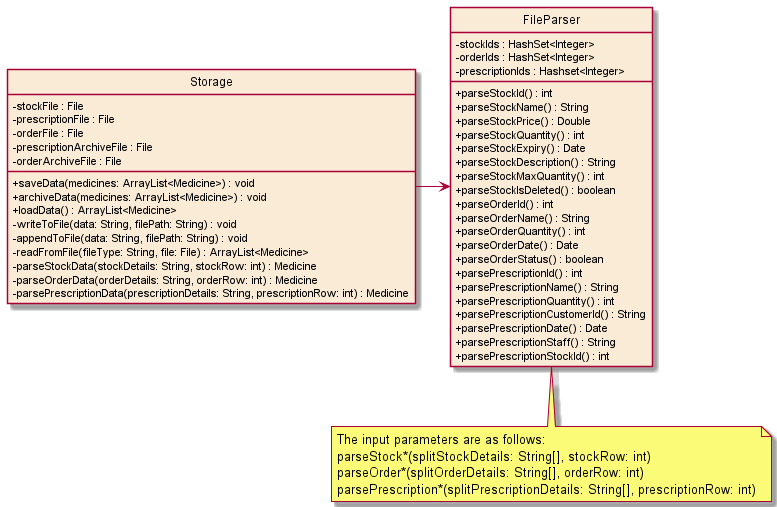

The diagram above was rendered by PlantUML. Its source (embedded in the PNG):
@startuml
'https://plantuml.com/class-diagram
' hide the circles in the diagram
hide circle
' hide the icons for access modifiers
skinparam classAttributeIconSize 0
!include style.puml
skinparam classBackgroundColor COLOR_UTILITIES_BOX

Storage -> FileParser

class Storage {
    -stockFile : File
    -prescriptionFile : File
    -orderFile : File
    -prescriptionArchiveFile : File
    -orderArchiveFile : File

    +saveData(medicines: ArrayList<Medicine>) : void
    +archiveData(medicines: ArrayList<Medicine>) : void
    +loadData() : ArrayList<Medicine>
    -writeToFile(data: String, filePath: String) : void
    -appendToFile(data: String, filePath: String) : void
    -readFromFile(fileType: String, file: File) : ArrayList<Medicine>
    -parseStockData(stockDetails: String, stockRow: int) : Medicine
    -parseOrderData(orderDetails: String, orderRow: int) : Medicine
    -parsePrescriptionData(prescriptionDetails: String, prescriptionRow: int) : Medicine
}

class "FileParser"{
    -stockIds : HashSet<Integer>
    -orderIds : HashSet<Integer>
    -prescriptionIds : Hashset<Integer>

    +parseStockId() : int
    +parseStockName() : String
    +parseStockPrice() : Double
    +parseStockQuantity() : int
    +parseStockExpiry() : Date
    +parseStockDescription() : String
    +parseStockMaxQuantity() : int
    +parseStockIsDeleted() : boolean
    +parseOrderId() : int
    +parseOrderName() : String
    +parseOrderQuantity() : int
    +parseOrderDate() : Date
    +parseOrderStatus() : boolean
    +parsePrescriptionId() : int
    +parsePrescriptionName() : String
    +parsePrescriptionQuantity() : int
    +parsePrescriptionCustomerId() : String
    +parsePrescriptionDate() : Date
    +parsePrescriptionStaff() : String
    +parsePrescriptionStockId() : int
}

note bottom
The input parameters are as follows:
parseStock*(splitStockDetails: String[], stockRow: int)
parseOrder*(splitOrderDetails: String[], orderRow: int)
parsePrescription*(splitPrescriptionDetails: String[], prescriptionRow: int)
end note
@enduml